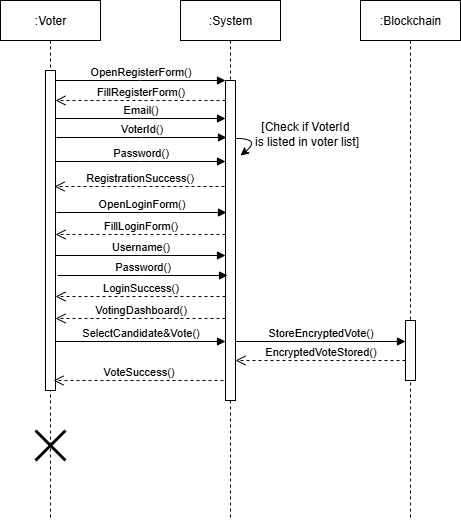

The diagram above was exported from draw.io. Its source (the exported page's mxGraphModel, read from the mxfile embedded in the PNG):
<mxGraphModel dx="1042" dy="642" grid="1" gridSize="10" guides="1" tooltips="1" connect="1" arrows="1" fold="1" page="1" pageScale="1" pageWidth="850" pageHeight="1100" math="0" shadow="0">
  <root>
    <mxCell id="0" />
    <mxCell id="1" parent="0" />
    <mxCell id="aM9ryv3xv72pqoxQDRHE-1" value=":Voter" style="shape=umlLifeline;perimeter=lifelinePerimeter;whiteSpace=wrap;html=1;container=0;dropTarget=0;collapsible=0;recursiveResize=0;outlineConnect=0;portConstraint=eastwest;newEdgeStyle={&quot;edgeStyle&quot;:&quot;elbowEdgeStyle&quot;,&quot;elbow&quot;:&quot;vertical&quot;,&quot;curved&quot;:0,&quot;rounded&quot;:0};" parent="1" vertex="1">
      <mxGeometry x="40" y="40" width="100" height="520" as="geometry" />
    </mxCell>
    <mxCell id="aM9ryv3xv72pqoxQDRHE-2" value="" style="html=1;points=[];perimeter=orthogonalPerimeter;outlineConnect=0;targetShapes=umlLifeline;portConstraint=eastwest;newEdgeStyle={&quot;edgeStyle&quot;:&quot;elbowEdgeStyle&quot;,&quot;elbow&quot;:&quot;vertical&quot;,&quot;curved&quot;:0,&quot;rounded&quot;:0};" parent="aM9ryv3xv72pqoxQDRHE-1" vertex="1">
      <mxGeometry x="45" y="70" width="10" height="320" as="geometry" />
    </mxCell>
    <mxCell id="MmmJkYfPH7juQAh5am-s-20" value="" style="shape=umlDestroy;whiteSpace=wrap;html=1;strokeWidth=3;targetShapes=umlLifeline;" vertex="1" parent="aM9ryv3xv72pqoxQDRHE-1">
      <mxGeometry x="35" y="430" width="30" height="30" as="geometry" />
    </mxCell>
    <mxCell id="aM9ryv3xv72pqoxQDRHE-5" value=":System" style="shape=umlLifeline;perimeter=lifelinePerimeter;whiteSpace=wrap;html=1;container=0;dropTarget=0;collapsible=0;recursiveResize=0;outlineConnect=0;portConstraint=eastwest;newEdgeStyle={&quot;edgeStyle&quot;:&quot;elbowEdgeStyle&quot;,&quot;elbow&quot;:&quot;vertical&quot;,&quot;curved&quot;:0,&quot;rounded&quot;:0};" parent="1" vertex="1">
      <mxGeometry x="220" y="40" width="100" height="520" as="geometry" />
    </mxCell>
    <mxCell id="aM9ryv3xv72pqoxQDRHE-6" value="" style="html=1;points=[];perimeter=orthogonalPerimeter;outlineConnect=0;targetShapes=umlLifeline;portConstraint=eastwest;newEdgeStyle={&quot;edgeStyle&quot;:&quot;elbowEdgeStyle&quot;,&quot;elbow&quot;:&quot;vertical&quot;,&quot;curved&quot;:0,&quot;rounded&quot;:0};" parent="aM9ryv3xv72pqoxQDRHE-5" vertex="1">
      <mxGeometry x="45" y="80" width="10" height="320" as="geometry" />
    </mxCell>
    <mxCell id="aM9ryv3xv72pqoxQDRHE-7" value="OpenRegisterForm()" style="html=1;verticalAlign=bottom;endArrow=block;edgeStyle=elbowEdgeStyle;elbow=vertical;curved=0;rounded=0;" parent="1" source="aM9ryv3xv72pqoxQDRHE-2" target="aM9ryv3xv72pqoxQDRHE-6" edge="1">
      <mxGeometry relative="1" as="geometry">
        <mxPoint x="195" y="130" as="sourcePoint" />
        <Array as="points">
          <mxPoint x="180" y="120" />
        </Array>
      </mxGeometry>
    </mxCell>
    <mxCell id="aM9ryv3xv72pqoxQDRHE-8" value="FillRegisterForm()" style="html=1;verticalAlign=bottom;endArrow=open;dashed=1;endSize=8;edgeStyle=elbowEdgeStyle;elbow=vertical;curved=0;rounded=0;" parent="1" edge="1">
      <mxGeometry relative="1" as="geometry">
        <mxPoint x="95" y="140" as="targetPoint" />
        <Array as="points">
          <mxPoint x="190" y="140" />
        </Array>
        <mxPoint x="265" y="140" as="sourcePoint" />
      </mxGeometry>
    </mxCell>
    <mxCell id="MmmJkYfPH7juQAh5am-s-1" value=":Blockchain" style="shape=umlLifeline;perimeter=lifelinePerimeter;whiteSpace=wrap;html=1;container=0;dropTarget=0;collapsible=0;recursiveResize=0;outlineConnect=0;portConstraint=eastwest;newEdgeStyle={&quot;edgeStyle&quot;:&quot;elbowEdgeStyle&quot;,&quot;elbow&quot;:&quot;vertical&quot;,&quot;curved&quot;:0,&quot;rounded&quot;:0};" vertex="1" parent="1">
      <mxGeometry x="400" y="40" width="100" height="520" as="geometry" />
    </mxCell>
    <mxCell id="MmmJkYfPH7juQAh5am-s-2" value="" style="html=1;points=[];perimeter=orthogonalPerimeter;outlineConnect=0;targetShapes=umlLifeline;portConstraint=eastwest;newEdgeStyle={&quot;edgeStyle&quot;:&quot;elbowEdgeStyle&quot;,&quot;elbow&quot;:&quot;vertical&quot;,&quot;curved&quot;:0,&quot;rounded&quot;:0};" vertex="1" parent="MmmJkYfPH7juQAh5am-s-1">
      <mxGeometry x="45" y="320" width="10" height="60" as="geometry" />
    </mxCell>
    <mxCell id="MmmJkYfPH7juQAh5am-s-3" value="Email()&lt;span style=&quot;color: rgba(0, 0, 0, 0); font-family: monospace; font-size: 0px; text-align: start; background-color: rgb(236, 236, 236);&quot;&gt;%3CmxGraphModel%3E%3Croot%3E%3CmxCell%20id%3D%220%22%2F%3E%3CmxCell%20id%3D%221%22%20parent%3D%220%22%2F%3E%3CmxCell%20id%3D%222%22%20value%3D%22Register()%22%20style%3D%22html%3D1%3BverticalAlign%3Dbottom%3BendArrow%3Dblock%3BedgeStyle%3DelbowEdgeStyle%3Belbow%3Dvertical%3Bcurved%3D0%3Brounded%3D0%3B%22%20edge%3D%221%22%20parent%3D%221%22%3E%3CmxGeometry%20relative%3D%221%22%20as%3D%22geometry%22%3E%3CmxPoint%20x%3D%2295%22%20y%3D%22120%22%20as%3D%22sourcePoint%22%2F%3E%3CArray%20as%3D%22points%22%3E%3CmxPoint%20x%3D%22180%22%20y%3D%22120%22%2F%3E%3C%2FArray%3E%3CmxPoint%20x%3D%22265%22%20y%3D%22120%22%20as%3D%22targetPoint%22%2F%3E%3C%2FmxGeometry%3E%3C%2FmxCell%3E%3C%2Froot%3E%3C%2FmxGraphModel%3E&lt;/span&gt;" style="html=1;verticalAlign=bottom;endArrow=block;edgeStyle=elbowEdgeStyle;elbow=vertical;curved=0;rounded=0;" edge="1" parent="1">
      <mxGeometry relative="1" as="geometry">
        <mxPoint x="95" y="158" as="sourcePoint" />
        <Array as="points">
          <mxPoint x="180" y="158" />
        </Array>
        <mxPoint x="265" y="158" as="targetPoint" />
      </mxGeometry>
    </mxCell>
    <mxCell id="MmmJkYfPH7juQAh5am-s-4" value="VoterId()" style="html=1;verticalAlign=bottom;endArrow=block;edgeStyle=elbowEdgeStyle;elbow=vertical;curved=0;rounded=0;" edge="1" parent="1">
      <mxGeometry relative="1" as="geometry">
        <mxPoint x="96" y="177" as="sourcePoint" />
        <Array as="points">
          <mxPoint x="181" y="177" />
        </Array>
        <mxPoint x="266" y="177" as="targetPoint" />
      </mxGeometry>
    </mxCell>
    <mxCell id="MmmJkYfPH7juQAh5am-s-5" value="Password()" style="html=1;verticalAlign=bottom;endArrow=block;edgeStyle=elbowEdgeStyle;elbow=vertical;curved=0;rounded=0;" edge="1" parent="1">
      <mxGeometry relative="1" as="geometry">
        <mxPoint x="95" y="201" as="sourcePoint" />
        <Array as="points">
          <mxPoint x="180" y="201" />
        </Array>
        <mxPoint x="265" y="201" as="targetPoint" />
      </mxGeometry>
    </mxCell>
    <mxCell id="MmmJkYfPH7juQAh5am-s-6" value="RegistrationSuccess()" style="html=1;verticalAlign=bottom;endArrow=open;dashed=1;endSize=8;edgeStyle=elbowEdgeStyle;elbow=vertical;curved=0;rounded=0;" edge="1" parent="1">
      <mxGeometry relative="1" as="geometry">
        <mxPoint x="94" y="226" as="targetPoint" />
        <Array as="points">
          <mxPoint x="189" y="226" />
        </Array>
        <mxPoint x="264" y="226" as="sourcePoint" />
      </mxGeometry>
    </mxCell>
    <mxCell id="MmmJkYfPH7juQAh5am-s-8" value="" style="curved=1;endArrow=classic;html=1;rounded=0;" edge="1" parent="1">
      <mxGeometry width="50" height="50" relative="1" as="geometry">
        <mxPoint x="275" y="178" as="sourcePoint" />
        <mxPoint x="280" y="195" as="targetPoint" />
        <Array as="points">
          <mxPoint x="301" y="178" />
        </Array>
      </mxGeometry>
    </mxCell>
    <mxCell id="MmmJkYfPH7juQAh5am-s-9" value="[Check if VoterId&amp;nbsp;&lt;div&gt;is&amp;nbsp;&lt;span style=&quot;background-color: transparent; color: light-dark(rgb(0, 0, 0), rgb(255, 255, 255));&quot;&gt;listed in voter list]&lt;/span&gt;&lt;/div&gt;" style="text;html=1;align=center;verticalAlign=middle;resizable=0;points=[];autosize=1;strokeColor=none;fillColor=none;" vertex="1" parent="1">
      <mxGeometry x="281" y="153" width="130" height="40" as="geometry" />
    </mxCell>
    <mxCell id="MmmJkYfPH7juQAh5am-s-10" value="OpenLoginForm()" style="html=1;verticalAlign=bottom;endArrow=block;edgeStyle=elbowEdgeStyle;elbow=vertical;curved=0;rounded=0;" edge="1" parent="1">
      <mxGeometry relative="1" as="geometry">
        <mxPoint x="96" y="252" as="sourcePoint" />
        <Array as="points">
          <mxPoint x="181" y="252" />
        </Array>
        <mxPoint x="266" y="252" as="targetPoint" />
      </mxGeometry>
    </mxCell>
    <mxCell id="MmmJkYfPH7juQAh5am-s-11" value="FillLoginForm()" style="html=1;verticalAlign=bottom;endArrow=open;dashed=1;endSize=8;edgeStyle=elbowEdgeStyle;elbow=vertical;curved=0;rounded=0;" edge="1" parent="1">
      <mxGeometry relative="1" as="geometry">
        <mxPoint x="95" y="274" as="targetPoint" />
        <Array as="points">
          <mxPoint x="190" y="274" />
        </Array>
        <mxPoint x="265" y="274" as="sourcePoint" />
      </mxGeometry>
    </mxCell>
    <mxCell id="MmmJkYfPH7juQAh5am-s-12" value="Username()" style="html=1;verticalAlign=bottom;endArrow=block;edgeStyle=elbowEdgeStyle;elbow=vertical;curved=0;rounded=0;" edge="1" parent="1">
      <mxGeometry relative="1" as="geometry">
        <mxPoint x="95" y="295" as="sourcePoint" />
        <Array as="points">
          <mxPoint x="180" y="295" />
        </Array>
        <mxPoint x="265" y="295" as="targetPoint" />
      </mxGeometry>
    </mxCell>
    <mxCell id="MmmJkYfPH7juQAh5am-s-13" value="Password()" style="html=1;verticalAlign=bottom;endArrow=block;edgeStyle=elbowEdgeStyle;elbow=vertical;curved=0;rounded=0;" edge="1" parent="1">
      <mxGeometry relative="1" as="geometry">
        <mxPoint x="97" y="315" as="sourcePoint" />
        <Array as="points">
          <mxPoint x="182" y="315" />
        </Array>
        <mxPoint x="267" y="315" as="targetPoint" />
      </mxGeometry>
    </mxCell>
    <mxCell id="MmmJkYfPH7juQAh5am-s-14" value="LoginSuccess()" style="html=1;verticalAlign=bottom;endArrow=open;dashed=1;endSize=8;edgeStyle=elbowEdgeStyle;elbow=vertical;curved=0;rounded=0;" edge="1" parent="1">
      <mxGeometry relative="1" as="geometry">
        <mxPoint x="95" y="336" as="targetPoint" />
        <Array as="points">
          <mxPoint x="190" y="336" />
        </Array>
        <mxPoint x="265" y="336" as="sourcePoint" />
      </mxGeometry>
    </mxCell>
    <mxCell id="MmmJkYfPH7juQAh5am-s-15" value="VotingDashboard()" style="html=1;verticalAlign=bottom;endArrow=open;dashed=1;endSize=8;edgeStyle=elbowEdgeStyle;elbow=vertical;curved=0;rounded=0;" edge="1" parent="1">
      <mxGeometry relative="1" as="geometry">
        <mxPoint x="95" y="358" as="targetPoint" />
        <Array as="points">
          <mxPoint x="190" y="358" />
        </Array>
        <mxPoint x="265" y="358" as="sourcePoint" />
      </mxGeometry>
    </mxCell>
    <mxCell id="MmmJkYfPH7juQAh5am-s-16" value="SelectCandidate&amp;amp;Vote()" style="html=1;verticalAlign=bottom;endArrow=block;edgeStyle=elbowEdgeStyle;elbow=vertical;curved=0;rounded=0;" edge="1" parent="1">
      <mxGeometry relative="1" as="geometry">
        <mxPoint x="95" y="381" as="sourcePoint" />
        <Array as="points">
          <mxPoint x="180" y="381" />
        </Array>
        <mxPoint x="265" y="381" as="targetPoint" />
      </mxGeometry>
    </mxCell>
    <mxCell id="MmmJkYfPH7juQAh5am-s-17" value="StoreEncryptedVote()" style="html=1;verticalAlign=bottom;endArrow=block;edgeStyle=elbowEdgeStyle;elbow=vertical;curved=0;rounded=0;" edge="1" parent="1">
      <mxGeometry relative="1" as="geometry">
        <mxPoint x="275" y="381" as="sourcePoint" />
        <Array as="points">
          <mxPoint x="360" y="381" />
        </Array>
        <mxPoint x="445" y="381" as="targetPoint" />
      </mxGeometry>
    </mxCell>
    <mxCell id="MmmJkYfPH7juQAh5am-s-18" value="EncryptedVoteStored()" style="html=1;verticalAlign=bottom;endArrow=open;dashed=1;endSize=8;edgeStyle=elbowEdgeStyle;elbow=vertical;curved=0;rounded=0;" edge="1" parent="1">
      <mxGeometry relative="1" as="geometry">
        <mxPoint x="275" y="400" as="targetPoint" />
        <Array as="points">
          <mxPoint x="370" y="400" />
        </Array>
        <mxPoint x="445" y="400" as="sourcePoint" />
      </mxGeometry>
    </mxCell>
    <mxCell id="MmmJkYfPH7juQAh5am-s-19" value="VoteSuccess()" style="html=1;verticalAlign=bottom;endArrow=open;dashed=1;endSize=8;edgeStyle=elbowEdgeStyle;elbow=vertical;curved=0;rounded=0;" edge="1" parent="1">
      <mxGeometry relative="1" as="geometry">
        <mxPoint x="93" y="420" as="targetPoint" />
        <Array as="points">
          <mxPoint x="188" y="420" />
        </Array>
        <mxPoint x="263" y="420" as="sourcePoint" />
      </mxGeometry>
    </mxCell>
  </root>
</mxGraphModel>